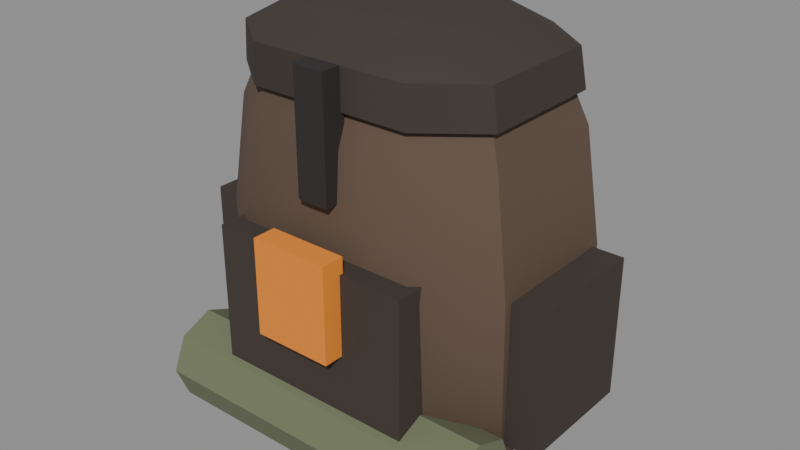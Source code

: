 # Source: backpack.blend  (saved by Blender 5.0.119; exported with 4.5.12 LTS)
import bpy
from mathutils import Matrix  # noqa: F401  (used for matrix-valued properties, if any)

bpy.ops.wm.read_factory_settings(use_empty=True)
scene = bpy.context.scene
scene.name = 'Scene'

# ---- materials (node trees are filled in below, after node groups)
mat_palette_vcol = bpy.data.materials.new('palette_vcol')
mat_palette_vcol.diffuse_color = (1.0, 1.0, 1.0, 1.0)
mat_palette_vcol.roughness = 0.9

# ---- material node trees
mat_palette_vcol.use_nodes = True; mat_palette_vcol.node_tree.nodes.clear()
_N = mat_palette_vcol.node_tree.nodes; _L = mat_palette_vcol.node_tree.links
n0 = _N.new('ShaderNodeBsdfPrincipled'); n0.name = 'Principled BSDF'; n0.location = (-200, 100)
n0.inputs[2].default_value = 0.9
n0.inputs[27].default_value = (0.0, 0.0, 0.0, 1.0)
n1 = _N.new('ShaderNodeOutputMaterial'); n1.name = 'Material Output'; n1.location = (200, 100)
n2 = _N.new('ShaderNodeVertexColor'); n2.name = 'Color Attribute'; n2.location = (-500, 100)
n2.layer_name = 'Col'
_L.new(n0.outputs[0], n1.inputs[0])
_L.new(n2.outputs[0], n0.inputs[0])
n1.is_active_output = True

# ---- meshes
me_backpack = bpy.data.meshes.new('Backpack')
me_backpack.from_pydata([(0.17, 0.086, 0.02), (0.102, 0.13, 0.02), (-0.102, 0.13, 0.02), (-0.17, 0.086, 0.02), (-0.17, -0.046, 0.02), (-0.102, -0.09, 0.02), (0.102, -0.09, 0.02), (0.17, -0.046, 0.02), (0.2, 0.104, 0.06), (0.12, 0.16, 0.06), (-0.12, 0.16, 0.06), (-0.2, 0.104, 0.06), (-0.2, -0.064, 0.06), (-0.12, -0.12, 0.06), (0.12, -0.12, 0.06), (0.2, -0.064, 0.06), (0.2, 0.11, 0.26), (0.12, 0.17, 0.26), (-0.12, 0.17, 0.26), (-0.2, 0.11, 0.26), (-0.2, -0.07, 0.26), (-0.12, -0.13, 0.26), (0.12, -0.13, 0.26), (0.2, -0.07, 0.26), (0.18, 0.104, 0.4), (0.108, 0.16, 0.4), (-0.108, 0.16, 0.4), (-0.18, 0.104, 0.4), (-0.18, -0.064, 0.4), (-0.108, -0.12, 0.4), (0.108, -0.12, 0.4), (0.18, -0.064, 0.4), (0.165, 0.095, 0.44), (0.099, 0.145, 0.44), (-0.099, 0.145, 0.44), (-0.165, 0.095, 0.44), (-0.165, -0.055, 0.44), (-0.099, -0.105, 0.44), (0.099, -0.105, 0.44), (0.165, -0.055, 0.44), (-0.24, -0.06, 0.08), (-0.16, -0.06, 0.08), (-0.24, 0.1, 0.08), (-0.16, 0.1, 0.08), (-0.24, -0.06, 0.26), (-0.16, -0.06, 0.26), (-0.24, 0.1, 0.26), (-0.16, 0.1, 0.26), (0.16, -0.06, 0.08), (0.24, -0.06, 0.08), (0.16, 0.1, 0.08), (0.24, 0.1, 0.08), (0.16, -0.06, 0.26), (0.24, -0.06, 0.26), (0.16, 0.1, 0.26), (0.24, 0.1, 0.26), (-0.13, -0.155, 0.1), (0.13, -0.155, 0.1), (-0.13, -0.11, 0.1), (0.13, -0.11, 0.1), (-0.13, -0.155, 0.28), (0.13, -0.155, 0.28), (-0.13, -0.11, 0.28), (0.13, -0.11, 0.28), (-0.11, 0.155, 0.1), (-0.05, 0.155, 0.1), (-0.11, 0.185, 0.1), (-0.05, 0.185, 0.1), (-0.11, 0.155, 0.42), (-0.05, 0.155, 0.42), (-0.11, 0.185, 0.42), (-0.05, 0.185, 0.42), (0.05, 0.155, 0.1), (0.11, 0.155, 0.1), (0.05, 0.185, 0.1), (0.11, 0.185, 0.1), (0.05, 0.155, 0.42), (0.11, 0.155, 0.42), (0.05, 0.185, 0.42), (0.11, 0.185, 0.42), (-0.21, -0.12, 0.12), (-0.21, -0.1624, 0.1024), (-0.21, -0.18, 0.06), (-0.21, -0.1624, 0.01757), (-0.21, -0.12, 0.0), (-0.21, -0.07757, 0.01757), (-0.21, -0.06, 0.06), (-0.21, -0.07757, 0.1024), (0.21, -0.12, 0.12), (0.21, -0.1624, 0.1024), (0.21, -0.18, 0.06), (0.21, -0.1624, 0.01757), (0.21, -0.12, 0.0), (0.21, -0.07757, 0.01757), (0.21, -0.06, 0.06), (0.21, -0.07757, 0.1024), (-0.05, -0.18, 0.18), (0.05, -0.18, 0.18), (-0.05, -0.15, 0.18), (0.05, -0.15, 0.18), (-0.05, -0.18, 0.3), (0.05, -0.18, 0.3), (-0.05, -0.15, 0.3), (0.05, -0.15, 0.3)], [], [(0, 1, 9), (0, 9, 8), (1, 2, 10, 9), (2, 3, 10), (3, 11, 10), (3, 4, 12, 11), (4, 5, 13), (4, 13, 12), (5, 6, 14, 13), (6, 7, 14), (7, 15, 14), (7, 0, 8, 15), (8, 9, 16), (9, 17, 16), (9, 10, 18, 17), (10, 11, 19), (10, 19, 18), (11, 12, 20, 19), (12, 13, 20), (13, 21, 20), (13, 14, 22, 21), (14, 15, 23), (14, 23, 22), (15, 8, 16, 23), (16, 17, 24), (17, 25, 24), (17, 18, 26, 25), (18, 19, 27), (18, 27, 26), (19, 20, 28, 27), (20, 21, 28), (21, 29, 28), (21, 22, 30, 29), (22, 23, 31), (22, 31, 30), (23, 16, 24, 31), (24, 25, 32), (25, 33, 32), (25, 26, 34, 33), (26, 27, 35), (26, 35, 34), (27, 28, 36, 35), (28, 29, 36), (29, 37, 36), (29, 30, 38, 37), (30, 31, 39), (30, 39, 38), (31, 24, 32, 39), (7, 6, 5, 4, 3, 2, 1, 0), (32, 33, 34, 35, 36, 37, 38, 39), (40, 42, 43, 41), (44, 45, 47, 46), (40, 41, 45, 44), (42, 46, 47, 43), (40, 44, 46, 42), (41, 43, 47, 45), (48, 50, 51, 49), (52, 53, 55, 54), (48, 49, 53, 52), (50, 54, 55, 51), (48, 52, 54, 50), (49, 51, 55, 53), (56, 58, 59, 57), (60, 61, 63, 62), (56, 57, 61, 60), (58, 62, 63, 59), (56, 60, 62, 58), (57, 59, 63, 61), (64, 66, 67, 65), (68, 69, 71, 70), (64, 65, 69, 68), (66, 70, 71, 67), (64, 68, 70, 66), (65, 67, 71, 69), (72, 74, 75, 73), (76, 77, 79, 78), (72, 73, 77, 76), (74, 78, 79, 75), (72, 76, 78, 74), (73, 75, 79, 77), (80, 81, 89, 88), (81, 82, 90, 89), (82, 83, 91, 90), (83, 84, 92, 91), (84, 85, 93, 92), (85, 86, 94, 93), (86, 87, 95, 94), (87, 80, 88, 95), (87, 86, 85, 84, 83, 82, 81, 80), (88, 89, 90, 91, 92, 93, 94, 95), (96, 98, 99, 97), (100, 101, 103, 102), (96, 97, 101, 100), (98, 102, 103, 99), (96, 100, 102, 98), (97, 99, 103, 101)])
me_backpack.polygons.foreach_set('use_smooth', [True] * 96)
_k = set([(0, 1), (0, 7), (0, 8), (1, 2), (2, 3), (3, 4), (3, 11), (4, 5), (4, 12), (5, 6), (6, 7), (7, 15), (8, 16), (11, 19), (12, 20), (15, 23), (16, 24), (19, 27), (20, 28), (23, 31), (24, 32), (27, 35), (28, 36), (31, 39), (32, 33), (32, 39), (33, 34), (34, 35), (35, 36), (36, 37), (37, 38), (38, 39), (40, 41), (40, 42), (40, 44), (41, 43), (41, 45), (42, 43), (42, 46), (43, 47), (44, 45), (44, 46), (45, 47), (46, 47), (48, 49), (48, 50), (48, 52), (49, 51), (49, 53), (50, 51), (50, 54), (51, 55), (52, 53), (52, 54), (53, 55), (54, 55), (56, 57), (56, 58), (56, 60), (57, 59), (57, 61), (58, 59), (58, 62), (59, 63), (60, 61), (60, 62), (61, 63), (62, 63), (64, 65), (64, 66), (64, 68), (65, 67), (65, 69), (66, 67), (66, 70), (67, 71), (68, 69), (68, 70), (69, 71), (70, 71), (72, 73), (72, 74), (72, 76), (73, 75), (73, 77), (74, 75), (74, 78), (75, 79), (76, 77), (76, 78), (77, 79), (78, 79), (80, 81), (80, 87), (80, 88), (81, 82), (81, 89), (82, 83), (82, 90), (83, 84), (83, 91), (84, 85), (84, 92), (85, 86), (85, 93), (86, 87), (86, 94), (87, 95), (88, 89), (88, 95), (89, 90), (90, 91), (91, 92), (92, 93), (93, 94), (94, 95), (96, 97), (96, 98), (96, 100), (97, 99), (97, 101), (98, 99), (98, 102), (99, 103), (100, 101), (100, 102), (101, 103), (102, 103)])
me_backpack.attributes.new('sharp_edge', 'BOOLEAN', 'EDGE').data.foreach_set('value', [ (min(e.vertices), max(e.vertices)) in _k for e in me_backpack.edges])
_ca = me_backpack.color_attributes.new('Col', 'FLOAT_COLOR', 'CORNER')
_ca.data.foreach_set('color', [0.1118, 0.07255, 0.04902, 0.2292, 0.1118, 0.07255, 0.04902, 0.2083, 0.1118, 0.07255, 0.04902, 0.5, 0.1118, 0.07255, 0.04902, 0.2708, 0.1118, 0.07255, 0.04902, 0.5, 0.1118, 0.07255, 0.04902, 0.4792, 0.1118, 0.07255, 0.04902, 0.2083, 0.1118, 0.07255, 0.04902, 0.2083, 0.1118, 0.07255, 0.04902, 0.5, 0.1118, 0.07255, 0.04902, 0.5, 0.1118, 0.07255, 0.04902, 0.2083, 0.1118, 0.07255, 0.04902, 0.2292, 0.1118, 0.07255, 0.04902, 0.5, 0.1118, 0.07255, 0.04902, 0.25, 0.1118, 0.07255, 0.04902, 0.4583, 0.1118, 0.07255, 0.04902, 0.5, 0.1118, 0.07255, 0.04902, 0.2083, 0.1118, 0.07255, 0.04902, 0.2083, 0.1118, 0.07255, 0.04902, 0.0, 0.1118, 0.07255, 0.04902, 0.4583, 0.1118, 0.07255, 0.04902, 0.0625, 0.1118, 0.07255, 0.04902, 0.0, 0.1118, 0.07255, 0.04902, 0.0, 0.1118, 0.07255, 0.04902, 0.04167, 0.1118, 0.07255, 0.04902, 0.0, 0.1118, 0.07255, 0.04902, 0.0, 0.1118, 0.07255, 0.04902, 0.0, 0.1118, 0.07255, 0.04902, 0.0, 0.1118, 0.07255, 0.04902, 0.0, 0.1118, 0.07255, 0.04902, 0.0, 0.1118, 0.07255, 0.04902, 0.0, 0.1118, 0.07255, 0.04902, 0.0625, 0.1118, 0.07255, 0.04902, 0.0, 0.1118, 0.07255, 0.04902, 0.04167, 0.1118, 0.07255, 0.04902, 0.0, 0.1118, 0.07255, 0.04902, 0.0, 0.1118, 0.07255, 0.04902, 0.2083, 0.1118, 0.07255, 0.04902, 0.2292, 0.1118, 0.07255, 0.04902, 0.4375, 0.1118, 0.07255, 0.04902, 0.0, 0.1118, 0.07255, 0.04902, 0.4792, 0.1118, 0.07255, 0.04902, 0.5, 0.1118, 0.07255, 0.04902, 0.9792, 0.1118, 0.07255, 0.04902, 0.5, 0.1118, 0.07255, 0.04902, 0.9375, 0.1118, 0.07255, 0.04902, 0.9792, 0.1118, 0.07255, 0.04902, 0.5, 0.1118, 0.07255, 0.04902, 0.5, 0.1118, 0.07255, 0.04902, 0.9375, 0.1118, 0.07255, 0.04902, 0.9375, 0.1118, 0.07255, 0.04902, 0.5, 0.1118, 0.07255, 0.04902, 0.4583, 0.1118, 0.07255, 0.04902, 0.9792, 0.1118, 0.07255, 0.04902, 0.5, 0.1118, 0.07255, 0.04902, 0.9792, 0.1118, 0.07255, 0.04902, 0.9375, 0.1118, 0.07255, 0.04902, 0.4583, 0.1118, 0.07255, 0.04902, 0.0, 0.1118, 0.07255, 0.04902, 0.8333, 0.1118, 0.07255, 0.04902, 0.8333, 0.1118, 0.07255, 0.04902, 0.0, 0.1118, 0.07255, 0.04902, 0.0, 0.1118, 0.07255, 0.04902, 0.9792, 0.1118, 0.07255, 0.04902, 0.0, 0.1118, 0.07255, 0.04902, 0.0, 0.1118, 0.07255, 0.04902, 0.9792, 0.1118, 0.07255, 0.04902, 0.0, 0.1118, 0.07255, 0.04902, 0.0, 0.1118, 0.07255, 0.04902, 0.0, 0.1118, 0.07255, 0.04902, 0.0, 0.1118, 0.07255, 0.04902, 0.0, 0.1118, 0.07255, 0.04902, 0.0, 0.1118, 0.07255, 0.04902, 0.9583, 0.1118, 0.07255, 0.04902, 0.0, 0.1118, 0.07255, 0.04902, 0.9583, 0.1118, 0.07255, 0.04902, 0.0, 0.1118, 0.07255, 0.04902, 0.0, 0.1118, 0.07255, 0.04902, 0.4375, 0.1118, 0.07255, 0.04902, 0.8125, 0.1118, 0.07255, 0.04902, 0.8125, 0.1118, 0.07255, 0.04902, 0.9792, 0.1118, 0.07255, 0.04902, 0.9375, 0.1118, 0.07255, 0.04902, 1.0, 0.1118, 0.07255, 0.04902, 0.9375, 0.1118, 0.07255, 0.04902, 0.0, 0.1118, 0.07255, 0.04902, 1.0, 0.1118, 0.07255, 0.04902, 0.9375, 0.1118, 0.07255, 0.04902, 0.9375, 0.1118, 0.07255, 0.04902, 0.0, 0.1118, 0.07255, 0.04902, 0.0, 0.1118, 0.07255, 0.04902, 0.9375, 0.1118, 0.07255, 0.04902, 0.9792, 0.1118, 0.07255, 0.04902, 1.0, 0.1118, 0.07255, 0.04902, 0.9375, 0.1118, 0.07255, 0.04902, 1.0, 0.1118, 0.07255, 0.04902, 0.0, 0.1118, 0.07255, 0.04902, 0.8333, 0.1118, 0.07255, 0.04902, 0.8333, 0.1118, 0.07255, 0.04902, 1.0, 0.1118, 0.07255, 0.04902, 1.0, 0.1118, 0.07255, 0.04902, 0.9792, 0.1118, 0.07255, 0.04902, 0.0, 0.1118, 0.07255, 0.04902, 1.0, 0.1118, 0.07255, 0.04902, 0.0, 0.1118, 0.07255, 0.04902, 1.0, 0.1118, 0.07255, 0.04902, 1.0, 0.1118, 0.07255, 0.04902, 0.0, 0.1118, 0.07255, 0.04902, 0.0, 0.1118, 0.07255, 0.04902, 1.0, 0.1118, 0.07255, 0.04902, 1.0, 0.1118, 0.07255, 0.04902, 0.0, 0.1118, 0.07255, 0.04902, 0.9583, 0.1118, 0.07255, 0.04902, 1.0, 0.1118, 0.07255, 0.04902, 0.0, 0.1118, 0.07255, 0.04902, 1.0, 0.1118, 0.07255, 0.04902, 1.0, 0.1118, 0.07255, 0.04902, 0.8125, 0.1118, 0.07255, 0.04902, 0.8125, 0.1118, 0.07255, 0.04902, 1.0, 0.1118, 0.07255, 0.04902, 1.0, 0.1118, 0.07255, 0.04902, 1.0, 0.1118, 0.07255, 0.04902, 0.0, 0.1118, 0.07255, 0.04902, 0.7292, 0.1118, 0.07255, 0.04902, 0.0, 0.1118, 0.07255, 0.04902, 0.0, 0.1118, 0.07255, 0.04902, 0.4583, 0.1118, 0.07255, 0.04902, 0.0, 0.1118, 0.07255, 0.04902, 0.0, 0.1118, 0.07255, 0.04902, 0.0, 0.1118, 0.07255, 0.04902, 0.0, 0.1118, 0.07255, 0.04902, 0.0, 0.1118, 0.07255, 0.04902, 1.0, 0.1118, 0.07255, 0.04902, 0.6875, 0.1118, 0.07255, 0.04902, 0.0, 0.1118, 0.07255, 0.04902, 0.4375, 0.1118, 0.07255, 0.04902, 0.0, 0.1118, 0.07255, 0.04902, 1.0, 0.1118, 0.07255, 0.04902, 1.0, 0.1118, 0.07255, 0.04902, 0.625, 0.1118, 0.07255, 0.04902, 0.6458, 0.1118, 0.07255, 0.04902, 1.0, 0.1118, 0.07255, 0.04902, 1.0, 0.1118, 0.07255, 0.04902, 0.6667, 0.1118, 0.07255, 0.04902, 1.0, 0.1118, 0.07255, 0.04902, 0.0, 0.1118, 0.07255, 0.04902, 0.4375, 0.1118, 0.07255, 0.04902, 1.0, 0.1118, 0.07255, 0.04902, 1.0, 0.1118, 0.07255, 0.04902, 0.0, 0.1118, 0.07255, 0.04902, 0.0, 0.1118, 0.07255, 0.04902, 1.0, 0.1118, 0.07255, 0.04902, 1.0, 0.1118, 0.07255, 0.04902, 0.625, 0.1118, 0.07255, 0.04902, 1.0, 0.1118, 0.07255, 0.04902, 0.4583, 0.1118, 0.07255, 0.04902, 0.0, 0.1118, 0.07255, 0.04902, 1.0, 0.1118, 0.07255, 0.04902, 1.0, 0.1118, 0.07255, 0.04902, 0.6458, 0.1118, 0.07255, 0.04902, 0.6458, 0.1118, 0.07255, 0.04902, 0.0, 0.1118, 0.07255, 0.04902, 0.0, 0.1118, 0.07255, 0.04902, 0.0, 0.1118, 0.07255, 0.04902, 0.0, 0.1118, 0.07255, 0.04902, 0.0, 0.1118, 0.07255, 0.04902, 0.0, 0.1118, 0.07255, 0.04902, 0.0, 0.1118, 0.07255, 0.04902, 0.0, 0.1118, 0.07255, 0.04902, 0.02083, 0.1118, 0.07255, 0.04902, 0.02083, 0.1118, 0.07255, 0.04902, 0.0, 0.1118, 0.07255, 0.04902, 0.02083, 0.1118, 0.07255, 0.04902, 0.02083, 0.1118, 0.07255, 0.04902, 0.0, 0.1118, 0.07255, 0.04902, 0.0, 0.1118, 0.07255, 0.04902, 0.02083, 0.04902, 0.03725, 0.02941, 0.0625, 0.04902, 0.03725, 0.02941, 0.0625, 0.04902, 0.03725, 0.02941, 0.0, 0.04902, 0.03725, 0.02941, 0.02083, 0.04902, 0.03725, 0.02941, 0.75, 0.04902, 0.03725, 0.02941, 0.1042, 0.04902, 0.03725, 0.02941, 0.1042, 0.04902, 0.03725, 0.02941, 0.75, 0.04902, 0.03725, 0.02941, 0.5625, 0.04902, 0.03725, 0.02941, 0.0, 0.04902, 0.03725, 0.02941, 0.02083, 0.04902, 0.03725, 0.02941, 0.8333, 0.04902, 0.03725, 0.02941, 0.7083, 0.04902, 0.03725, 0.02941, 0.8958, 0.04902, 0.03725, 0.02941, 0.02083, 0.04902, 0.03725, 0.02941, 0.02083, 0.04902, 0.03725, 0.02941, 0.75, 0.04902, 0.03725, 0.02941, 0.9792, 0.04902, 0.03725, 0.02941, 0.9792, 0.04902, 0.03725, 0.02941, 0.7708, 0.04902, 0.03725, 0.02941, 0.4167, 0.04902, 0.03725, 0.02941, 0.3958, 0.04902, 0.03725, 0.02941, 0.5208, 0.04902, 0.03725, 0.02941, 0.5625, 0.04902, 0.03725, 0.02941, 0.02083, 0.04902, 0.03725, 0.02941, 0.0, 0.04902, 0.03725, 0.02941, 0.08333, 0.04902, 0.03725, 0.02941, 0.0625, 0.04902, 0.03725, 0.02941, 0.125, 0.04902, 0.03725, 0.02941, 0.75, 0.04902, 0.03725, 0.02941, 0.75, 0.04902, 0.03725, 0.02941, 0.125, 0.04902, 0.03725, 0.02941, 0.0, 0.04902, 0.03725, 0.02941, 0.5625, 0.04902, 0.03725, 0.02941, 0.875, 0.04902, 0.03725, 0.02941, 0.0, 0.04902, 0.03725, 0.02941, 0.02083, 0.04902, 0.03725, 0.02941, 0.02083, 0.04902, 0.03725, 0.02941, 0.9375, 0.04902, 0.03725, 0.02941, 0.6667, 0.04902, 0.03725, 0.02941, 0.4167, 0.04902, 0.03725, 0.02941, 0.5625, 0.04902, 0.03725, 0.02941, 0.5208, 0.04902, 0.03725, 0.02941, 0.4583, 0.04902, 0.03725, 0.02941, 0.75, 0.04902, 0.03725, 0.02941, 0.7292, 0.04902, 0.03725, 0.02941, 0.9792, 0.04902, 0.03725, 0.02941, 0.9792, 0.04902, 0.03725, 0.02941, 0.02083, 0.04902, 0.03725, 0.02941, 0.0, 0.04902, 0.03725, 0.02941, 0.0, 0.04902, 0.03725, 0.02941, 0.0, 0.04902, 0.03725, 0.02941, 0.6458, 0.04902, 0.03725, 0.02941, 0.6667, 0.04902, 0.03725, 0.02941, 0.125, 0.04902, 0.03725, 0.02941, 0.1042, 0.04902, 0.03725, 0.02941, 0.7917, 0.04902, 0.03725, 0.02941, 0.7708, 0.04902, 0.03725, 0.02941, 0.9583, 0.04902, 0.03725, 0.02941, 0.9375, 0.04902, 0.03725, 0.02941, 0.5, 0.04902, 0.03725, 0.02941, 0.625, 0.04902, 0.03725, 0.02941, 0.625, 0.04902, 0.03725, 0.02941, 0.5417, 0.04902, 0.03725, 0.02941, 0.6042, 0.04902, 0.03725, 0.02941, 0.8333, 0.04902, 0.03725, 0.02941, 0.02083, 0.04902, 0.03725, 0.02941, 0.4792, 0.04902, 0.03725, 0.02941, 0.5625, 0.04902, 0.03725, 0.02941, 0.4583, 0.04902, 0.03725, 0.02941, 0.02083, 0.04902, 0.03725, 0.02941, 0.875, 0.02549, 0.02157, 0.02157, 0.02083, 0.02549, 0.02157, 0.02157, 0.08333, 0.02549, 0.02157, 0.02157, 0.1042, 0.02549, 0.02157, 0.02157, 0.04167, 0.02549, 0.02157, 0.02157, 0.6667, 0.02549, 0.02157, 0.02157, 0.6042, 0.02549, 0.02157, 0.02157, 0.75, 0.02549, 0.02157, 0.02157, 0.8125, 0.02549, 0.02157, 0.02157, 0.4583, 0.02549, 0.02157, 0.02157, 0.4792, 0.02549, 0.02157, 0.02157, 0.4583, 0.02549, 0.02157, 0.02157, 0.4167, 0.02549, 0.02157, 0.02157, 0.8333, 0.02549, 0.02157, 0.02157, 1.0, 0.02549, 0.02157, 0.02157, 1.0, 0.02549, 0.02157, 0.02157, 0.8333, 0.02549, 0.02157, 0.02157, 0.02083, 0.02549, 0.02157, 0.02157, 0.0, 0.02549, 0.02157, 0.02157, 0.875, 0.02549, 0.02157, 0.02157, 0.625, 0.02549, 0.02157, 0.02157, 0.2917, 0.02549, 0.02157, 0.02157, 0.3958, 0.02549, 0.02157, 0.02157, 0.5208, 0.02549, 0.02157, 0.02157, 0.2708, 0.02549, 0.02157, 0.02157, 0.02083, 0.02549, 0.02157, 0.02157, 0.08333, 0.02549, 0.02157, 0.02157, 0.08333, 0.02549, 0.02157, 0.02157, 0.0, 0.02549, 0.02157, 0.02157, 0.5625, 0.02549, 0.02157, 0.02157, 0.6667, 0.02549, 0.02157, 0.02157, 0.8333, 0.02549, 0.02157, 0.02157, 0.7708, 0.02549, 0.02157, 0.02157, 0.5208, 0.02549, 0.02157, 0.02157, 0.5, 0.02549, 0.02157, 0.02157, 0.4167, 0.02549, 0.02157, 0.02157, 0.5, 0.02549, 0.02157, 0.02157, 0.8125, 0.02549, 0.02157, 0.02157, 1.0, 0.02549, 0.02157, 0.02157, 1.0, 0.02549, 0.02157, 0.02157, 0.8333, 0.02549, 0.02157, 0.02157, 0.2917, 0.02549, 0.02157, 0.02157, 0.25, 0.02549, 0.02157, 0.02157, 0.5, 0.02549, 0.02157, 0.02157, 0.3958, 0.02549, 0.02157, 0.02157, 0.0, 0.02549, 0.02157, 0.02157, 0.6667, 0.02549, 0.02157, 0.02157, 0.8542, 0.02549, 0.02157, 0.02157, 0.0, 0.1549, 0.1784, 0.1, 0.6458, 0.1549, 0.1784, 0.1, 0.8125, 0.1549, 0.1784, 0.1, 0.8125, 0.1549, 0.1784, 0.1, 0.6458, 0.1549, 0.1784, 0.1, 0.875, 0.1549, 0.1784, 0.1, 0.8125, 0.1549, 0.1784, 0.1, 0.8333, 0.1549, 0.1784, 0.1, 0.8958, 0.1549, 0.1784, 0.1, 0.4583, 0.1549, 0.1784, 0.1, 0.375, 0.1549, 0.1784, 0.1, 0.375, 0.1549, 0.1784, 0.1, 0.4167, 0.1549, 0.1784, 0.1, 0.04167, 0.1549, 0.1784, 0.1, 0.04167, 0.1549, 0.1784, 0.1, 0.02083, 0.1549, 0.1784, 0.1, 0.0625, 0.1549, 0.1784, 0.1, 0.0, 0.1549, 0.1784, 0.1, 0.0625, 0.1549, 0.1784, 0.1, 0.04167, 0.1549, 0.1784, 0.1, 0.04167, 0.1549, 0.1784, 0.1, 0.0625, 0.1549, 0.1784, 0.1, 0.125, 0.1549, 0.1784, 0.1, 0.125, 0.1549, 0.1784, 0.1, 0.08333, 0.1549, 0.1784, 0.1, 0.2708, 0.1549, 0.1784, 0.1, 0.375, 0.1549, 0.1784, 0.1, 0.3333, 0.1549, 0.1784, 0.1, 0.2917, 0.1549, 0.1784, 0.1, 0.375, 0.1549, 0.1784, 0.1, 0.375, 0.1549, 0.1784, 0.1, 0.3125, 0.1549, 0.1784, 0.1, 0.3542, 0.1549, 0.1784, 0.1, 0.625, 0.1549, 0.1784, 0.1, 0.6042, 0.1549, 0.1784, 0.1, 0.5625, 0.1549, 0.1784, 0.1, 0.5417, 0.1549, 0.1784, 0.1, 0.5833, 0.1549, 0.1784, 0.1, 0.6667, 0.1549, 0.1784, 0.1, 0.7083, 0.1549, 0.1784, 0.1, 0.7083, 0.1549, 0.1784, 0.1, 0.7083, 0.1549, 0.1784, 0.1, 0.7292, 0.1549, 0.1784, 0.1, 0.6667, 0.1549, 0.1784, 0.1, 0.5833, 0.1549, 0.1784, 0.1, 0.5417, 0.1549, 0.1784, 0.1, 0.5417, 0.1549, 0.1784, 0.1, 0.625, 0.1549, 0.1784, 0.1, 0.5833, 0.8882, 0.2647, 0.02157, 0.25, 0.8882, 0.2647, 0.02157, 0.0, 0.8882, 0.2647, 0.02157, 0.0, 0.8882, 0.2647, 0.02157, 0.25, 0.8882, 0.2647, 0.02157, 0.6875, 0.8882, 0.2647, 0.02157, 0.6875, 0.8882, 0.2647, 0.02157, 0.6042, 0.8882, 0.2647, 0.02157, 0.625, 0.8882, 0.2647, 0.02157, 0.9167, 0.8882, 0.2647, 0.02157, 0.9167, 0.8882, 0.2647, 0.02157, 1.0, 0.8882, 0.2647, 0.02157, 1.0, 0.8882, 0.2647, 0.02157, 0.0, 0.8882, 0.2647, 0.02157, 0.0, 0.8882, 0.2647, 0.02157, 0.0, 0.8882, 0.2647, 0.02157, 0.0, 0.8882, 0.2647, 0.02157, 0.5625, 0.8882, 0.2647, 0.02157, 0.7292, 0.8882, 0.2647, 0.02157, 0.6042, 0.8882, 0.2647, 0.02157, 0.0, 0.8882, 0.2647, 0.02157, 0.5625, 0.8882, 0.2647, 0.02157, 0.0, 0.8882, 0.2647, 0.02157, 0.5833, 0.8882, 0.2647, 0.02157, 0.7292])
me_backpack.materials.append(mat_palette_vcol)
me_backpack.update()
me_flap = bpy.data.meshes.new('Flap')
me_flap.from_pydata([(0.175, -0.059, -0.02), (0.105, -0.005, -0.02), (-0.105, -0.005, -0.02), (-0.175, -0.059, -0.02), (-0.175, -0.221, -0.02), (-0.105, -0.275, -0.02), (0.105, -0.275, -0.02), (0.175, -0.221, -0.02), (0.17, -0.067, 0.03), (0.102, -0.015, 0.03), (-0.102, -0.015, 0.03), (-0.17, -0.067, 0.03), (-0.17, -0.223, 0.03), (-0.102, -0.275, 0.03), (0.102, -0.275, 0.03), (0.17, -0.223, 0.03), (0.12, -0.096, 0.06), (0.072, -0.06, 0.06), (-0.072, -0.06, 0.06), (-0.12, -0.096, 0.06), (-0.12, -0.204, 0.06), (-0.072, -0.24, 0.06), (0.072, -0.24, 0.06), (0.12, -0.204, 0.06), (-0.02, -0.3, -0.12), (0.02, -0.3, -0.12), (-0.02, -0.27, -0.12), (0.02, -0.27, -0.12), (-0.02, -0.3, 0.03), (0.02, -0.3, 0.03), (-0.02, -0.27, 0.03), (0.02, -0.27, 0.03)], [], [(0, 1, 9), (0, 9, 8), (1, 2, 10, 9), (2, 3, 10), (3, 11, 10), (3, 4, 12, 11), (4, 5, 12), (5, 13, 12), (5, 6, 14, 13), (6, 7, 15), (6, 15, 14), (7, 0, 8, 15), (8, 9, 16), (9, 17, 16), (9, 10, 18, 17), (10, 11, 19), (10, 19, 18), (11, 12, 20, 19), (12, 13, 20), (13, 21, 20), (13, 14, 22, 21), (14, 15, 23), (14, 23, 22), (15, 8, 16, 23), (7, 6, 5, 4, 3, 2, 1, 0), (16, 17, 18, 19, 20, 21, 22, 23), (24, 26, 27, 25), (28, 29, 31, 30), (24, 25, 29, 28), (26, 30, 31, 27), (24, 28, 30, 26), (25, 27, 31, 29)])
me_flap.polygons.foreach_set('use_smooth', [True] * 32)
_k = set([(0, 1), (0, 7), (0, 8), (1, 2), (2, 3), (3, 4), (3, 11), (4, 5), (4, 12), (5, 6), (6, 7), (7, 15), (8, 9), (8, 15), (9, 10), (10, 11), (11, 12), (12, 13), (13, 14), (14, 15), (21, 22), (24, 25), (24, 26), (24, 28), (25, 27), (25, 29), (26, 27), (26, 30), (27, 31), (28, 29), (28, 30), (29, 31), (30, 31)])
me_flap.attributes.new('sharp_edge', 'BOOLEAN', 'EDGE').data.foreach_set('value', [ (min(e.vertices), max(e.vertices)) in _k for e in me_flap.edges])
_ca = me_flap.color_attributes.new('Col', 'FLOAT_COLOR', 'CORNER')
_ca.data.foreach_set('color', [0.04902, 0.03725, 0.02941, 1.0, 0.04902, 0.03725, 0.02941, 0.9792, 0.04902, 0.03725, 0.02941, 1.0, 0.04902, 0.03725, 0.02941, 1.0, 0.04902, 0.03725, 0.02941, 1.0, 0.04902, 0.03725, 0.02941, 1.0, 0.04902, 0.03725, 0.02941, 0.9792, 0.04902, 0.03725, 0.02941, 0.9375, 0.04902, 0.03725, 0.02941, 1.0, 0.04902, 0.03725, 0.02941, 1.0, 0.04902, 0.03725, 0.02941, 0.9375, 0.04902, 0.03725, 0.02941, 1.0, 0.04902, 0.03725, 0.02941, 1.0, 0.04902, 0.03725, 0.02941, 1.0, 0.04902, 0.03725, 0.02941, 1.0, 0.04902, 0.03725, 0.02941, 1.0, 0.04902, 0.03725, 0.02941, 1.0, 0.04902, 0.03725, 0.02941, 1.0, 0.04902, 0.03725, 0.02941, 1.0, 0.04902, 0.03725, 0.02941, 1.0, 0.04902, 0.03725, 0.02941, 1.0, 0.04902, 0.03725, 0.02941, 1.0, 0.04902, 0.03725, 0.02941, 1.0, 0.04902, 0.03725, 0.02941, 1.0, 0.04902, 0.03725, 0.02941, 1.0, 0.04902, 0.03725, 0.02941, 1.0, 0.04902, 0.03725, 0.02941, 1.0, 0.04902, 0.03725, 0.02941, 1.0, 0.04902, 0.03725, 0.02941, 1.0, 0.04902, 0.03725, 0.02941, 1.0, 0.04902, 0.03725, 0.02941, 1.0, 0.04902, 0.03725, 0.02941, 1.0, 0.04902, 0.03725, 0.02941, 1.0, 0.04902, 0.03725, 0.02941, 1.0, 0.04902, 0.03725, 0.02941, 1.0, 0.04902, 0.03725, 0.02941, 1.0, 0.04902, 0.03725, 0.02941, 1.0, 0.04902, 0.03725, 0.02941, 1.0, 0.04902, 0.03725, 0.02941, 1.0, 0.04902, 0.03725, 0.02941, 0.9792, 0.04902, 0.03725, 0.02941, 1.0, 0.04902, 0.03725, 0.02941, 1.0, 0.04902, 0.03725, 0.02941, 1.0, 0.04902, 0.03725, 0.02941, 1.0, 0.04902, 0.03725, 0.02941, 1.0, 0.04902, 0.03725, 0.02941, 1.0, 0.04902, 0.03725, 0.02941, 1.0, 0.04902, 0.03725, 0.02941, 1.0, 0.04902, 0.03725, 0.02941, 1.0, 0.04902, 0.03725, 0.02941, 1.0, 0.04902, 0.03725, 0.02941, 1.0, 0.04902, 0.03725, 0.02941, 1.0, 0.04902, 0.03725, 0.02941, 1.0, 0.04902, 0.03725, 0.02941, 1.0, 0.04902, 0.03725, 0.02941, 1.0, 0.04902, 0.03725, 0.02941, 1.0, 0.04902, 0.03725, 0.02941, 1.0, 0.04902, 0.03725, 0.02941, 1.0, 0.04902, 0.03725, 0.02941, 1.0, 0.04902, 0.03725, 0.02941, 1.0, 0.04902, 0.03725, 0.02941, 1.0, 0.04902, 0.03725, 0.02941, 1.0, 0.04902, 0.03725, 0.02941, 1.0, 0.04902, 0.03725, 0.02941, 1.0, 0.04902, 0.03725, 0.02941, 1.0, 0.04902, 0.03725, 0.02941, 1.0, 0.04902, 0.03725, 0.02941, 1.0, 0.04902, 0.03725, 0.02941, 1.0, 0.04902, 0.03725, 0.02941, 1.0, 0.04902, 0.03725, 0.02941, 1.0, 0.04902, 0.03725, 0.02941, 1.0, 0.04902, 0.03725, 0.02941, 1.0, 0.04902, 0.03725, 0.02941, 1.0, 0.04902, 0.03725, 0.02941, 1.0, 0.04902, 0.03725, 0.02941, 1.0, 0.04902, 0.03725, 0.02941, 1.0, 0.04902, 0.03725, 0.02941, 1.0, 0.04902, 0.03725, 0.02941, 1.0, 0.04902, 0.03725, 0.02941, 1.0, 0.04902, 0.03725, 0.02941, 1.0, 0.04902, 0.03725, 0.02941, 0.375, 0.04902, 0.03725, 0.02941, 0.3958, 0.04902, 0.03725, 0.02941, 0.4167, 0.04902, 0.03725, 0.02941, 0.3542, 0.04902, 0.03725, 0.02941, 0.375, 0.04902, 0.03725, 0.02941, 0.4167, 0.04902, 0.03725, 0.02941, 0.3958, 0.04902, 0.03725, 0.02941, 0.3542, 0.04902, 0.03725, 0.02941, 1.0, 0.04902, 0.03725, 0.02941, 1.0, 0.04902, 0.03725, 0.02941, 1.0, 0.04902, 0.03725, 0.02941, 1.0, 0.04902, 0.03725, 0.02941, 1.0, 0.04902, 0.03725, 0.02941, 1.0, 0.04902, 0.03725, 0.02941, 1.0, 0.04902, 0.03725, 0.02941, 1.0, 0.02549, 0.02157, 0.02157, 0.1667, 0.02549, 0.02157, 0.02157, 0.375, 0.02549, 0.02157, 0.02157, 0.3542, 0.02549, 0.02157, 0.02157, 0.1875, 0.02549, 0.02157, 0.02157, 0.9375, 0.02549, 0.02157, 0.02157, 0.9375, 0.02549, 0.02157, 0.02157, 0.875, 0.02549, 0.02157, 0.02157, 0.8958, 0.02549, 0.02157, 0.02157, 0.9375, 0.02549, 0.02157, 0.02157, 0.9583, 0.02549, 0.02157, 0.02157, 0.9792, 0.02549, 0.02157, 0.02157, 1.0, 0.02549, 0.02157, 0.02157, 0.5625, 0.02549, 0.02157, 0.02157, 0.1042, 0.02549, 0.02157, 0.02157, 0.08333, 0.02549, 0.02157, 0.02157, 0.5625, 0.02549, 0.02157, 0.02157, 0.5417, 0.02549, 0.02157, 0.02157, 0.6875, 0.02549, 0.02157, 0.02157, 0.02083, 0.02549, 0.02157, 0.02157, 0.1042, 0.02549, 0.02157, 0.02157, 0.5417, 0.02549, 0.02157, 0.02157, 0.1042, 0.02549, 0.02157, 0.02157, 0.02083, 0.02549, 0.02157, 0.02157, 0.7083])
me_flap.materials.append(mat_palette_vcol)
me_flap.update()

# ---- objects
ob_backpack = bpy.data.objects.new('Backpack', me_backpack)
ob_flap = bpy.data.objects.new('Flap', me_flap)
ob_loot = bpy.data.objects.new('Loot', None)

# ---- transforms, parenting, visibility, modifiers, constraints
ob_backpack.location = (0.0, 0.0, 0.0)
ob_flap.parent = ob_backpack
ob_flap.location = (0.0, 0.16, 0.46)
ob_loot.parent = ob_backpack
ob_loot.location = (0.0, 0.02, 0.3)
ob_loot.empty_display_size = 0.05

# ---- collection membership
scene.collection.objects.link(ob_backpack)
scene.collection.objects.link(ob_flap)
scene.collection.objects.link(ob_loot)

# ---- scene / render settings (as saved in the file)
scene.frame_start = 1; scene.frame_end = 250; scene.frame_set(1)
scene.render.engine = 'BLENDER_EEVEE_NEXT'
scene.render.bake_bias = 0.0
scene.render.bake_samples = 0
scene.cycles.sampling_pattern = 'TABULATED_SOBOL'
scene.eevee.use_volume_custom_range = False
bpy.context.view_layer.update()

# ---- added for rendering (the .blend has no active camera and no usable light): camera, sun + grey world if the file has none
cam_auto = bpy.data.cameras.new('AutoCamera')
cam_auto.lens = 50.0
cam_auto.sensor_width = 36.0
cam_auto.clip_end = 1000.0
ob_auto_camera = bpy.data.objects.new('AutoCamera', cam_auto)
scene.collection.objects.link(ob_auto_camera)
ob_auto_camera.location = (0.736716, -0.88156, 0.849373)
ob_auto_camera.rotation_euler = (1.09748, -7.21219e-08, 0.694738)
scene.camera = ob_auto_camera
light_auto_sun = bpy.data.lights.new('AutoSun', 'SUN')
light_auto_sun.energy = 3.0
light_auto_sun.angle = 0.0523599
ob_auto_sun = bpy.data.objects.new('AutoSun', light_auto_sun)
scene.collection.objects.link(ob_auto_sun)
ob_auto_sun.rotation_euler = (0.872665, 0.174533, 0.523599)
if scene.world is None:
    world_auto = bpy.data.worlds.new('AutoWorld')
    world_auto.color = (0.3, 0.3, 0.3)
    scene.world = world_auto
bpy.context.view_layer.update()
